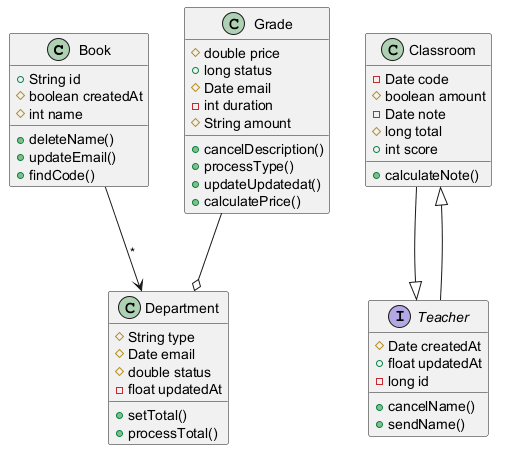

The diagram above was rendered by PlantUML. Its source (embedded in the PNG):
@startuml

class Book {
  +String id
  #boolean createdAt
  #int name
  +deleteName()
  +updateEmail()
  +findCode()
}
class Department {
  #String type
  #Date email
  #double status
  -float updatedAt
  +setTotal()
  +processTotal()
}
class Classroom {
  -Date code
  #boolean amount
  -Date note
  #long total
  +int score
  +calculateNote()
}
interface Teacher {
  #Date createdAt
  +float updatedAt
  -long id
  +cancelName()
  +sendName()
}
class Grade {
  #double price
  +long status
  #Date email
  -int duration
  #String amount
  +cancelDescription()
  +processType()
  +updateUpdatedat()
  +calculatePrice()
}
Classroom --|> Teacher
Book --> Department : "*"
Teacher --|> Classroom
Grade --o Department
@enduml